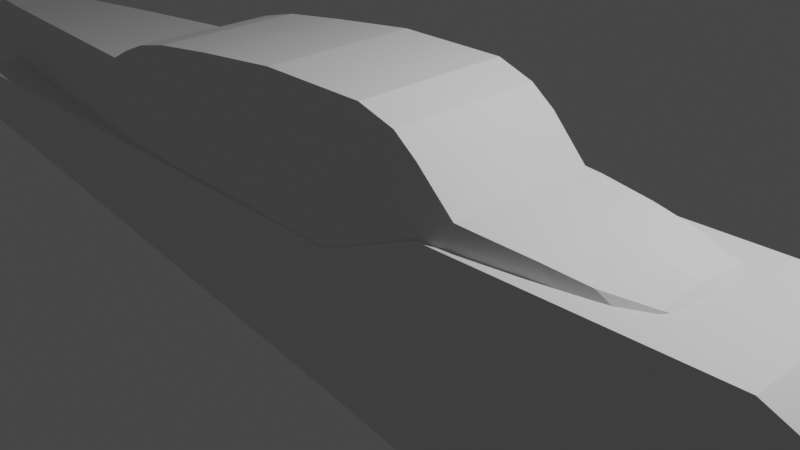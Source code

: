 # Source: Skyhawk.blend  (saved by Blender 2.93.20; exported with 4.5.12 LTS)
import bpy
from mathutils import Matrix  # noqa: F401  (used for matrix-valued properties, if any)

bpy.ops.wm.read_factory_settings(use_empty=True)
scene = bpy.context.scene
scene.name = 'Scene'

# ---- collections
col_collection = bpy.data.collections.new('Collection'); scene.collection.children.link(col_collection)

# ---- materials (node trees are filled in below, after node groups)
mat_material = bpy.data.materials.new('Material')
mat_material.alpha_threshold = 0.0
mat_material.use_transparent_shadow = False
mat_material.line_color = (0.0, 0.0, 0.0, 1.0)

# ---- material node trees
mat_material.use_nodes = True; mat_material.node_tree.nodes.clear()
_N = mat_material.node_tree.nodes; _L = mat_material.node_tree.links
n0 = _N.new('ShaderNodeOutputMaterial'); n0.name = 'Material Output'; n0.location = (300, 300)
n1 = _N.new('ShaderNodeBsdfPrincipled'); n1.name = 'Principled BSDF'; n1.location = (10, 300)
n1.distribution = 'GGX'
n1.subsurface_method = 'BURLEY'
n1.inputs[2].default_value = 0.4
n1.inputs[3].default_value = 1.45
n1.inputs[27].default_value = (0.0, 0.0, 0.0, 1.0)
n1.inputs[28].default_value = 1.0
_L.new(n1.outputs[0], n0.inputs[0])
n0.is_active_output = True

# ---- world
world_world = bpy.data.worlds.new('World'); scene.world = world_world
world_world.use_nodes = True; world_world.node_tree.nodes.clear()
_N = world_world.node_tree.nodes; _L = world_world.node_tree.links
n0 = _N.new('ShaderNodeOutputWorld'); n0.name = 'World Output'; n0.location = (300, 300)
n1 = _N.new('ShaderNodeBackground'); n1.name = 'Background'; n1.location = (10, 300)
n1.inputs[0].default_value = (0.05088, 0.05088, 0.05088, 1.0)
_L.new(n1.outputs[0], n0.inputs[0])
n0.is_active_output = True
world_world.color = (0.05088, 0.05088, 0.05088)
world_world.use_sun_shadow = False
world_world.sun_shadow_jitter_overblur = 0.0

# ---- cameras
cam_camera = bpy.data.cameras.new('Camera')
cam_camera.clip_end = 100.0
cam_camera.ortho_scale = 7.314

# ---- lights
light_light = bpy.data.lights.new('Light', 'POINT')
light_light.transmission_factor = 0.0
light_light.energy = 1000.0
light_light.shadow_soft_size = 0.1
light_light.shadow_maximum_resolution = 0.006
light_light.use_absolute_resolution = True

# ---- meshes
me_cube = bpy.data.meshes.new('Cube')
me_cube.from_pydata([(0.9235, -1.003, 1.376), (0.9235, -1.003, -0.6516), (-0.8876, -1.003, 2.187), (-0.8876, -1.003, 0.3888), (0.6667, -1.003, 1.957), (0.6667, -1.003, -3.679), (0.8909, -1.003, -2.089), (0.8909, -1.003, 1.565), (0.005134, -1.003, 2.088), (0.005134, -1.003, -2.504), (0.1557, -1.003, -3.047), (0.1557, -1.003, 3.626), (-0.8876, -1.003, 1.517), (0.9235, -1.003, 0.8381), (0.6667, -1.003, 1.027), (0.8909, -1.003, 1.027), (0.005134, -1.003, 1.027), (0.1557, -1.003, 1.027), (0.5509, -1.003, -3.679), (0.1557, -1.003, 1.28), (-0.8876, 0.0, 1.852), (0.5509, -1.003, 3.814), (0.5509, -1.003, 1.027), (0.9235, 0.0, 1.107), (0.6088, -1.003, -3.679), (0.7788, -1.003, 1.394), (0.6088, -1.003, 1.168), (0.5509, -1.003, 1.125), (0.6088, -1.003, 3.269), (0.6088, -1.003, 1.027), (0.1557, -1.003, 1.28), (0.7788, -1.003, 1.761), (0.7788, -1.003, -3.444), (0.005134, -1.003, 1.863), (0.8909, -1.003, 1.296), (0.7788, -1.003, 1.027), (-0.8876, 0.0, 0.3888), (0.9235, 0.0, 1.376), (-0.8876, 0.0, 2.187), (0.9235, 0.0, -0.6516), (0.6667, 0.0, -3.679), (0.6667, 0.0, 1.957), (0.8909, 0.0, 1.565), (0.8909, 0.0, -2.089), (0.005134, 0.0, -2.504), (0.005134, 0.0, 2.088), (0.1557, 0.0, 3.626), (0.1557, 0.0, -3.047), (0.9235, 0.0, 0.8381), (-0.8876, 0.0, 1.517), (0.5509, 0.0, 3.814), (0.5509, 0.0, -3.679), (0.6088, 0.0, 3.269), (0.6088, 0.0, -3.679), (0.7788, 0.0, -3.444), (0.7788, 0.0, 1.761), (0.6667, -1.003, 1.492), (0.1557, -1.003, 3.626), (0.1557, -1.003, 1.027), (0.1557, -1.003, -3.047), (0.9235, -1.003, 1.107), (-0.8876, -1.003, 1.852), (0.1557, 0.0, -3.047), (0.1557, 0.0, 3.626)], [], [(45, 38, 2, 8), (33, 8, 2, 61), (43, 39, 1, 6), (23, 37, 0, 60), (53, 40, 5, 24), (25, 31, 4, 56), (55, 41, 4, 31), (37, 42, 7, 0), (60, 0, 7, 34), (54, 43, 6, 32), (36, 44, 9, 3), (30, 11, 8, 33), (46, 45, 8, 11), (63, 46, 11, 57), (19, 57, 11, 30), (44, 47, 10, 9), (59, 58, 17, 10), (10, 17, 16, 9), (1, 13, 15, 6), (32, 35, 14, 5), (39, 48, 13, 1), (9, 16, 12, 3), (12, 61, 20, 49), (24, 29, 22, 18), (26, 28, 21, 27), (52, 50, 21, 28), (62, 51, 18, 59), (17, 30, 33, 16), (41, 52, 28, 4), (56, 4, 28, 26), (5, 14, 29, 24), (15, 34, 25, 35), (51, 53, 24, 18), (58, 19, 30, 17), (6, 15, 35, 32), (40, 54, 32, 5), (42, 55, 31, 7), (34, 7, 31, 25), (14, 56, 26, 29), (22, 27, 19, 58), (29, 26, 27, 22), (3, 12, 49, 36), (16, 33, 61, 12), (61, 2, 38, 20), (13, 60, 34, 15), (35, 25, 56, 14), (47, 62, 59, 10), (48, 23, 60, 13), (18, 22, 58, 59), (27, 21, 57, 19), (50, 63, 57, 21)])
_uv = me_cube.uv_layers.new(name='UVMap')
_uv.uv.foreach_set('vector', [0.7494, 0.625, 0.875, 0.625, 0.875, 0.75, 0.7494, 0.75, 0.5785, 0.8744, 0.625, 0.8744, 0.625, 1.0, 0.5785, 1.0, 0.3614, 0.625, 0.375, 0.625, 0.375, 0.75, 0.3614, 0.75, 0.5785, 0.625, 0.625, 0.625, 0.625, 0.75, 0.5785, 0.75, 0.3261, 0.625, 0.3333, 0.625, 0.3333, 0.75, 0.3261, 0.75, 0.5785, 0.7777, 0.625, 0.7777, 0.625, 0.7917, 0.5785, 0.7917, 0.6527, 0.625, 0.6667, 0.625, 0.6667, 0.75, 0.6527, 0.75, 0.625, 0.625, 0.6386, 0.625, 0.6386, 0.75, 0.625, 0.75, 0.5785, 0.75, 0.625, 0.75, 0.625, 0.7636, 0.5785, 0.7636, 0.3473, 0.625, 0.3614, 0.625, 0.3614, 0.75, 0.3473, 0.75, 0.125, 0.625, 0.2506, 0.625, 0.2506, 0.75, 0.125, 0.75, 0.5785, 0.8555, 0.625, 0.8555, 0.625, 0.8744, 0.5785, 0.8744, 0.7305, 0.625, 0.7494, 0.625, 0.7494, 0.75, 0.7305, 0.75, 0.7305, 0.625, 0.7305, 0.625, 0.7305, 0.75, 0.7305, 0.75, 0.5785, 0.8555, 0.625, 0.8555, 0.625, 0.8555, 0.5785, 0.8555, 0.2506, 0.625, 0.2695, 0.625, 0.2695, 0.75, 0.2506, 0.75, 0.375, 0.8555, 0.532, 0.8555, 0.532, 0.8555, 0.375, 0.8555, 0.375, 0.8555, 0.532, 0.8555, 0.532, 0.8744, 0.375, 0.8744, 0.375, 0.75, 0.532, 0.75, 0.532, 0.7636, 0.375, 0.7636, 0.375, 0.7777, 0.532, 0.7777, 0.532, 0.7917, 0.375, 0.7917, 0.375, 0.625, 0.532, 0.625, 0.532, 0.75, 0.375, 0.75, 0.375, 0.8744, 0.532, 0.8744, 0.532, 1.0, 0.375, 1.0, 0.532, 0.0, 0.5785, 0.0, 0.5785, 0.125, 0.532, 0.125, 0.375, 0.7989, 0.532, 0.7989, 0.532, 0.8061, 0.375, 0.8061, 0.5785, 0.7989, 0.625, 0.7989, 0.625, 0.8061, 0.5785, 0.8061, 0.6739, 0.625, 0.6811, 0.625, 0.6811, 0.75, 0.6739, 0.75, 0.2695, 0.625, 0.3189, 0.625, 0.3189, 0.75, 0.2695, 0.75, 0.532, 0.8555, 0.5785, 0.8555, 0.5785, 0.8744, 0.532, 0.8744, 0.6667, 0.625, 0.6739, 0.625, 0.6739, 0.75, 0.6667, 0.75, 0.5785, 0.7917, 0.625, 0.7917, 0.625, 0.7989, 0.5785, 0.7989, 0.375, 0.7917, 0.532, 0.7917, 0.532, 0.7989, 0.375, 0.7989, 0.532, 0.7636, 0.5785, 0.7636, 0.5785, 0.7777, 0.532, 0.7777, 0.3189, 0.625, 0.3261, 0.625, 0.3261, 0.75, 0.3189, 0.75, 0.532, 0.8555, 0.5785, 0.8555, 0.5785, 0.8555, 0.532, 0.8555, 0.375, 0.7636, 0.532, 0.7636, 0.532, 0.7777, 0.375, 0.7777, 0.3333, 0.625, 0.3473, 0.625, 0.3473, 0.75, 0.3333, 0.75, 0.6386, 0.625, 0.6527, 0.625, 0.6527, 0.75, 0.6386, 0.75, 0.5785, 0.7636, 0.625, 0.7636, 0.625, 0.7777, 0.5785, 0.7777, 0.532, 0.7917, 0.5785, 0.7917, 0.5785, 0.7989, 0.532, 0.7989, 0.532, 0.8061, 0.5785, 0.8061, 0.5785, 0.8555, 0.532, 0.8555, 0.532, 0.7989, 0.5785, 0.7989, 0.5785, 0.8061, 0.532, 0.8061, 0.375, 0.0, 0.532, 0.0, 0.532, 0.125, 0.375, 0.125, 0.532, 0.8744, 0.5785, 0.8744, 0.5785, 1.0, 0.532, 1.0, 0.5785, 0.0, 0.625, 0.0, 0.625, 0.125, 0.5785, 0.125, 0.532, 0.75, 0.5785, 0.75, 0.5785, 0.7636, 0.532, 0.7636, 0.532, 0.7777, 0.5785, 0.7777, 0.5785, 0.7917, 0.532, 0.7917, 0.2695, 0.625, 0.2695, 0.625, 0.2695, 0.75, 0.2695, 0.75, 0.532, 0.625, 0.5785, 0.625, 0.5785, 0.75, 0.532, 0.75, 0.375, 0.8061, 0.532, 0.8061, 0.532, 0.8555, 0.375, 0.8555, 0.5785, 0.8061, 0.625, 0.8061, 0.625, 0.8555, 0.5785, 0.8555, 0.6811, 0.625, 0.7305, 0.625, 0.7305, 0.75, 0.6811, 0.75])
me_cube.materials.append(mat_material)
me_cube.use_remesh_preserve_volume = False
me_cube.use_remesh_preserve_attributes = False
me_cube.use_mirror_vertex_groups = False
me_cube.update()
me_cube_001 = bpy.data.meshes.new('Cube.001')
me_cube_001.from_pydata([(7.377, -0.6971, -2.029), (7.377, -0.541, -0.7639), (7.6, -0.3372, -1.612), (7.6, -0.2609, -0.8917), (7.377, 0.0, -2.029), (7.377, 0.0, -0.7184), (7.6, 0.0, -1.707), (7.6, 0.0, -0.8681), (7.377, -0.6971, -1.323), (7.6, -0.3372, -1.252), (7.6, 0.0, -1.252), (6.335, -0.8019, -0.6426), (7.377, -0.6971, -0.9693), (7.6, -0.3372, -1.072), (7.6, 0.0, -1.024), (6.335, -0.8782, -2.503), (7.6, -0.3372, -1.432), (7.6, 0.0, -1.479), (6.335, 0.0, -2.503), (7.377, -0.6971, -1.676), (6.873, -0.8029, -2.342), (6.873, -0.7266, -0.7063), (6.873, 0.0, -2.342), (6.873, 0.0, -0.6645), (6.873, -0.8029, -1.412), (5.702, -0.9465, -2.575), (6.873, -0.8029, -0.975), (5.702, 0.0, -2.575), (5.702, -0.8702, -0.5926), (6.873, -0.8029, -1.849), (6.335, 0.0, -0.6426), (6.335, -0.8782, -1.479), (6.335, -0.8782, -0.9978), (6.335, -0.8782, -1.961), (5.702, 0.0, -0.5926), (5.702, -0.9465, -1.476), (5.073, -0.9781, -2.61), (5.702, -0.9465, -0.9596), (5.078, 0.0, -2.61), (5.073, -0.9019, -0.1497), (5.702, -0.9465, -1.993), (5.505, -0.9566, -2.586), (5.505, 0.0, -2.586), (5.505, -0.8803, -0.5832), (5.505, 0.0, -0.5832), (5.505, -0.9566, -1.476), (4.795, -0.9007, 0.05822), (5.505, -0.9566, -0.954), (4.795, -0.977, -2.61), (4.8, 0.0, -2.61), (5.505, -0.9566, -1.998), (5.078, 0.0, -0.1497), (5.073, -0.9781, -1.461), (4.354, -0.9146, 0.2), (5.073, -0.9781, -0.6445), (4.354, -0.9909, -2.61), (4.359, 0.0, -2.61), (5.073, -0.9781, -1.988), (4.8, 0.0, 0.05822), (4.795, -0.977, -1.461), (4.795, -0.977, -0.4365), (4.795, -0.977, -1.987), (4.359, 0.0, 0.2), (4.354, -0.9909, -1.461), (4.354, -0.9909, -0.2947), (4.354, -0.9909, -1.987), (3.05, -0.912, 0.2001), (3.05, -0.9882, -2.549), (3.055, 0.0, -2.549), (3.055, 0.0, 0.2001), (3.05, -0.9882, -1.461), (1.144, -0.9655, -2.344), (3.05, -0.9882, -0.2946), (1.149, 0.0, -2.344), (1.144, -0.8892, -0.0282), (3.05, -0.9882, -1.955), (1.986, -0.8923, 0.08191), (1.986, -0.9686, -2.439), (1.992, 0.0, -2.439), (1.992, 0.0, 0.08191), (1.986, -0.9686, -1.461), (0.6609, 0.0, -2.257), (1.986, -0.9686, -0.4128), (0.6554, -0.8638, -0.1461), (0.6554, -0.9401, -2.257), (1.986, -0.9686, -1.844), (1.149, 0.0, -0.0282), (1.144, -0.9655, -1.461), (0.3168, -0.8625, -0.2874), (1.144, -0.9655, -0.523), (0.3168, -0.9388, -2.209), (0.3222, 0.0, -2.209), (1.144, -0.9655, -1.75), (0.6609, 0.0, -0.1461), (0.6554, -0.9401, -1.461), (-0.02198, -0.9065, -2.153), (0.6554, -0.9401, -0.6408), (-0.01651, 0.0, -2.153), (-0.02198, -0.8302, -0.4545), (0.6554, -0.9401, -1.663), (0.3222, 0.0, -0.2874), (0.3168, -0.9388, -1.461), (0.3168, -0.9388, -0.7822), (0.3168, -0.9388, -1.615), (-0.01651, 0.0, -0.4545), (-0.02198, -0.9065, -1.46), (-0.02198, -0.9065, -0.9492), (-0.02198, -0.9065, -1.559), (-1.541, -0.7275, -2.006), (-1.535, 0.0, -2.006), (-1.541, -0.6512, -0.5121), (-1.535, 0.0, -0.5121), (-1.541, -0.7275, -1.313), (-1.541, -0.7275, -0.9439), (-1.541, -0.7275, -1.412), (-3.432, -0.4869, -1.741), (-3.427, 0.0, -1.741), (-3.432, -0.4106, -0.5961), (-3.427, 0.0, -0.5961), (-3.432, -0.4869, -1.21), (-3.432, -0.4869, -0.9269), (-3.432, -0.4869, -1.285), (-5.046, -0.2813, -1.554), (-5.042, 0.0, -1.554), (-5.046, -0.205, -0.6125), (-5.042, 0.0, -0.6125), (-5.046, -0.2813, -1.117), (-5.044, 0.0, -1.117), (-5.046, -0.2813, -0.8845), (-5.042, 0.0, -0.8845), (-5.046, 0.0, -1.179), (-5.046, -0.2813, -1.179)], [], [(14, 7, 3, 13), (13, 3, 1, 12), (4, 6, 2, 0), (7, 5, 1, 3), (19, 8, 24, 29), (0, 19, 29, 20), (16, 9, 8, 19), (17, 10, 9, 16), (12, 1, 21, 26), (9, 13, 12, 8), (10, 14, 13, 9), (6, 17, 16, 2), (2, 16, 19, 0), (4, 0, 20, 22), (24, 26, 32, 31), (22, 20, 15, 18), (21, 23, 30, 11), (26, 21, 11, 32), (8, 12, 26, 24), (1, 5, 23, 21), (33, 31, 35, 40), (31, 32, 37, 35), (18, 15, 25, 27), (11, 30, 34, 28), (29, 24, 31, 33), (20, 29, 33, 15), (40, 35, 45, 50), (35, 37, 47, 45), (27, 25, 41, 42), (28, 34, 44, 43), (15, 33, 40, 25), (32, 11, 28, 37), (50, 45, 52, 57), (45, 47, 54, 52), (42, 41, 36, 38), (43, 44, 51, 39), (25, 40, 50, 41), (37, 28, 43, 47), (54, 39, 46, 60), (36, 57, 61, 48), (57, 52, 59, 61), (52, 54, 60, 59), (41, 50, 57, 36), (47, 43, 39, 54), (60, 46, 53, 64), (48, 61, 65, 55), (61, 59, 63, 65), (59, 60, 64, 63), (38, 36, 48, 49), (39, 51, 58, 46), (55, 65, 75, 67), (65, 63, 70, 75), (63, 64, 72, 70), (56, 55, 67, 68), (46, 58, 62, 53), (49, 48, 55, 56), (66, 69, 79, 76), (72, 66, 76, 82), (67, 75, 85, 77), (75, 70, 80, 85), (64, 53, 66, 72), (53, 62, 69, 66), (77, 85, 92, 71), (85, 80, 87, 92), (80, 82, 89, 87), (78, 77, 71, 73), (68, 67, 77, 78), (70, 72, 82, 80), (74, 86, 93, 83), (89, 74, 83, 96), (71, 92, 99, 84), (92, 87, 94, 99), (82, 76, 74, 89), (76, 79, 86, 74), (84, 99, 103, 90), (99, 94, 101, 103), (94, 96, 102, 101), (83, 93, 100, 88), (73, 71, 84, 81), (87, 89, 96, 94), (90, 103, 107, 95), (103, 101, 105, 107), (101, 102, 106, 105), (91, 90, 95, 97), (96, 83, 88, 102), (81, 84, 90, 91), (106, 98, 110, 113), (97, 95, 108, 109), (98, 104, 111, 110), (95, 107, 114, 108), (102, 88, 98, 106), (88, 100, 104, 98), (114, 112, 119, 121), (112, 113, 120, 119), (113, 110, 117, 120), (109, 108, 115, 116), (105, 106, 113, 112), (107, 105, 112, 114), (116, 115, 122, 123), (117, 118, 125, 124), (115, 121, 131, 122), (121, 119, 126, 131), (108, 114, 121, 115), (110, 111, 118, 117), (128, 124, 125, 129), (131, 126, 127, 130), (126, 128, 129, 127), (122, 131, 130, 123), (120, 117, 124, 128), (119, 120, 128, 126)])
_uv = me_cube_001.uv_layers.new(name='UVMap')
_uv.uv.foreach_set('vector', [0.5625, 0.625, 0.625, 0.625, 0.625, 0.75, 0.5625, 0.75, 0.5625, 0.75, 0.625, 0.75, 0.625, 1.0, 0.5625, 1.0, 0.125, 0.625, 0.375, 0.625, 0.375, 0.75, 0.125, 0.75, 0.625, 0.625, 0.875, 0.625, 0.875, 0.75, 0.625, 0.75, 0.4375, 1.0, 0.5, 1.0, 0.5, 1.0, 0.4375, 1.0, 0.375, 1.0, 0.4375, 1.0, 0.4375, 1.0, 0.375, 1.0, 0.4375, 0.75, 0.5, 0.75, 0.5, 1.0, 0.4375, 1.0, 0.4375, 0.625, 0.5, 0.625, 0.5, 0.75, 0.4375, 0.75, 0.5625, 1.0, 0.625, 1.0, 0.625, 1.0, 0.5625, 1.0, 0.5, 0.75, 0.5625, 0.75, 0.5625, 1.0, 0.5, 1.0, 0.5, 0.625, 0.5625, 0.625, 0.5625, 0.75, 0.5, 0.75, 0.375, 0.625, 0.4375, 0.625, 0.4375, 0.75, 0.375, 0.75, 0.375, 0.75, 0.4375, 0.75, 0.4375, 1.0, 0.375, 1.0, 0.125, 0.625, 0.125, 0.75, 0.125, 0.75, 0.125, 0.625, 0.5, 1.0, 0.5625, 1.0, 0.5625, 1.0, 0.5, 1.0, 0.125, 0.625, 0.125, 0.75, 0.125, 0.75, 0.125, 0.625, 0.875, 0.75, 0.875, 0.625, 0.875, 0.625, 0.875, 0.75, 0.5625, 1.0, 0.625, 1.0, 0.625, 1.0, 0.5625, 1.0, 0.5, 1.0, 0.5625, 1.0, 0.5625, 1.0, 0.5, 1.0, 0.875, 0.75, 0.875, 0.625, 0.875, 0.625, 0.875, 0.75, 0.4375, 1.0, 0.5, 1.0, 0.5, 1.0, 0.4375, 1.0, 0.5, 1.0, 0.5625, 1.0, 0.5625, 1.0, 0.5, 1.0, 0.125, 0.625, 0.125, 0.75, 0.125, 0.75, 0.125, 0.625, 0.875, 0.75, 0.875, 0.625, 0.875, 0.625, 0.875, 0.75, 0.4375, 1.0, 0.5, 1.0, 0.5, 1.0, 0.4375, 1.0, 0.375, 1.0, 0.4375, 1.0, 0.4375, 1.0, 0.375, 1.0, 0.4375, 1.0, 0.5, 1.0, 0.5, 1.0, 0.4375, 1.0, 0.5, 1.0, 0.5625, 1.0, 0.5625, 1.0, 0.5, 1.0, 0.125, 0.625, 0.125, 0.75, 0.125, 0.75, 0.125, 0.625, 0.875, 0.75, 0.875, 0.625, 0.875, 0.625, 0.875, 0.75, 0.375, 1.0, 0.4375, 1.0, 0.4375, 1.0, 0.375, 1.0, 0.5625, 1.0, 0.625, 1.0, 0.625, 1.0, 0.5625, 1.0, 0.4375, 1.0, 0.5, 1.0, 0.5, 1.0, 0.4375, 1.0, 0.5, 1.0, 0.5625, 1.0, 0.5625, 1.0, 0.5, 1.0, 0.125, 0.625, 0.125, 0.75, 0.125, 0.75, 0.125, 0.625, 0.875, 0.75, 0.875, 0.625, 0.875, 0.625, 0.875, 0.75, 0.375, 1.0, 0.4375, 1.0, 0.4375, 1.0, 0.375, 1.0, 0.5625, 1.0, 0.625, 1.0, 0.625, 1.0, 0.5625, 1.0, 0.5625, 1.0, 0.625, 1.0, 0.625, 1.0, 0.5625, 1.0, 0.375, 1.0, 0.4375, 1.0, 0.4375, 1.0, 0.375, 1.0, 0.4375, 1.0, 0.5, 1.0, 0.5, 1.0, 0.4375, 1.0, 0.5, 1.0, 0.5625, 1.0, 0.5625, 1.0, 0.5, 1.0, 0.375, 1.0, 0.4375, 1.0, 0.4375, 1.0, 0.375, 1.0, 0.5625, 1.0, 0.625, 1.0, 0.625, 1.0, 0.5625, 1.0, 0.5625, 1.0, 0.625, 1.0, 0.625, 1.0, 0.5625, 1.0, 0.375, 1.0, 0.4375, 1.0, 0.4375, 1.0, 0.375, 1.0, 0.4375, 1.0, 0.5, 1.0, 0.5, 1.0, 0.4375, 1.0, 0.5, 1.0, 0.5625, 1.0, 0.5625, 1.0, 0.5, 1.0, 0.125, 0.625, 0.125, 0.75, 0.125, 0.75, 0.125, 0.625, 0.875, 0.75, 0.875, 0.625, 0.875, 0.625, 0.875, 0.75, 0.375, 1.0, 0.4375, 1.0, 0.4375, 1.0, 0.375, 1.0, 0.4375, 1.0, 0.5, 1.0, 0.5, 1.0, 0.4375, 1.0, 0.5, 1.0, 0.5625, 1.0, 0.5625, 1.0, 0.5, 1.0, 0.125, 0.625, 0.125, 0.75, 0.125, 0.75, 0.125, 0.625, 0.875, 0.75, 0.875, 0.625, 0.875, 0.625, 0.875, 0.75, 0.125, 0.625, 0.125, 0.75, 0.125, 0.75, 0.125, 0.625, 0.875, 0.75, 0.875, 0.625, 0.875, 0.625, 0.875, 0.75, 0.5625, 1.0, 0.625, 1.0, 0.625, 1.0, 0.5625, 1.0, 0.375, 1.0, 0.4375, 1.0, 0.4375, 1.0, 0.375, 1.0, 0.4375, 1.0, 0.5, 1.0, 0.5, 1.0, 0.4375, 1.0, 0.5625, 1.0, 0.625, 1.0, 0.625, 1.0, 0.5625, 1.0, 0.875, 0.75, 0.875, 0.625, 0.875, 0.625, 0.875, 0.75, 0.375, 1.0, 0.4375, 1.0, 0.4375, 1.0, 0.375, 1.0, 0.4375, 1.0, 0.5, 1.0, 0.5, 1.0, 0.4375, 1.0, 0.5, 1.0, 0.5625, 1.0, 0.5625, 1.0, 0.5, 1.0, 0.125, 0.625, 0.125, 0.75, 0.125, 0.75, 0.125, 0.625, 0.125, 0.625, 0.125, 0.75, 0.125, 0.75, 0.125, 0.625, 0.5, 1.0, 0.5625, 1.0, 0.5625, 1.0, 0.5, 1.0, 0.875, 0.75, 0.875, 0.625, 0.875, 0.625, 0.875, 0.75, 0.5625, 1.0, 0.625, 1.0, 0.625, 1.0, 0.5625, 1.0, 0.375, 1.0, 0.4375, 1.0, 0.4375, 1.0, 0.375, 1.0, 0.4375, 1.0, 0.5, 1.0, 0.5, 1.0, 0.4375, 1.0, 0.5625, 1.0, 0.625, 1.0, 0.625, 1.0, 0.5625, 1.0, 0.875, 0.75, 0.875, 0.625, 0.875, 0.625, 0.875, 0.75, 0.375, 1.0, 0.4375, 1.0, 0.4375, 1.0, 0.375, 1.0, 0.4375, 1.0, 0.5, 1.0, 0.5, 1.0, 0.4375, 1.0, 0.5, 1.0, 0.5625, 1.0, 0.5625, 1.0, 0.5, 1.0, 0.875, 0.75, 0.875, 0.625, 0.875, 0.625, 0.875, 0.75, 0.125, 0.625, 0.125, 0.75, 0.125, 0.75, 0.125, 0.625, 0.5, 1.0, 0.5625, 1.0, 0.5625, 1.0, 0.5, 1.0, 0.375, 1.0, 0.4375, 1.0, 0.4375, 1.0, 0.375, 1.0, 0.4375, 1.0, 0.5, 1.0, 0.5, 1.0, 0.4375, 1.0, 0.5, 1.0, 0.5625, 1.0, 0.5625, 1.0, 0.5, 1.0, 0.125, 0.625, 0.125, 0.75, 0.125, 0.75, 0.125, 0.625, 0.5625, 1.0, 0.625, 1.0, 0.625, 1.0, 0.5625, 1.0, 0.125, 0.625, 0.125, 0.75, 0.125, 0.75, 0.125, 0.625, 0.5625, 1.0, 0.625, 1.0, 0.625, 1.0, 0.5625, 1.0, 0.125, 0.625, 0.125, 0.75, 0.125, 0.75, 0.125, 0.625, 0.875, 0.75, 0.875, 0.625, 0.875, 0.625, 0.875, 0.75, 0.375, 1.0, 0.4375, 1.0, 0.4375, 1.0, 0.375, 1.0, 0.5625, 1.0, 0.625, 1.0, 0.625, 1.0, 0.5625, 1.0, 0.875, 0.75, 0.875, 0.625, 0.875, 0.625, 0.875, 0.75, 0.4375, 1.0, 0.5, 1.0, 0.5, 1.0, 0.4375, 1.0, 0.5, 1.0, 0.5625, 1.0, 0.5625, 1.0, 0.5, 1.0, 0.5625, 1.0, 0.625, 1.0, 0.625, 1.0, 0.5625, 1.0, 0.125, 0.625, 0.125, 0.75, 0.125, 0.75, 0.125, 0.625, 0.5, 1.0, 0.5625, 1.0, 0.5625, 1.0, 0.5, 1.0, 0.4375, 1.0, 0.5, 1.0, 0.5, 1.0, 0.4375, 1.0, 0.125, 0.625, 0.125, 0.75, 0.125, 0.75, 0.125, 0.625, 0.875, 0.75, 0.875, 0.625, 0.875, 0.625, 0.875, 0.75, 0.375, 1.0, 0.4375, 1.0, 0.4375, 1.0, 0.375, 1.0, 0.4375, 1.0, 0.5, 1.0, 0.5, 1.0, 0.4375, 1.0, 0.375, 1.0, 0.4375, 1.0, 0.4375, 1.0, 0.375, 1.0, 0.875, 0.75, 0.875, 0.625, 0.875, 0.625, 0.875, 0.75, 0.5625, 0.0, 0.625, 0.0, 0.625, 0.125, 0.5625, 0.125, 0.4375, 0.0, 0.5, 0.0, 0.5, 0.125, 0.4375, 0.125, 0.5, 0.0, 0.5625, 0.0, 0.5625, 0.125, 0.5, 0.125, 0.375, 0.0, 0.4375, 0.0, 0.4375, 0.125, 0.375, 0.125, 0.5625, 1.0, 0.625, 1.0, 0.625, 1.0, 0.5625, 1.0, 0.5, 1.0, 0.5625, 1.0, 0.5625, 1.0, 0.5, 1.0])
me_cube_001.use_remesh_fix_poles = True
me_cube_001.use_remesh_preserve_attributes = False
me_cube_001.update()

# ---- objects
ob_cube = bpy.data.objects.new('Cube', me_cube)
ob_light = bpy.data.objects.new('Light', light_light)
ob_camera = bpy.data.objects.new('Camera', cam_camera)
ob_front = bpy.data.objects.new('Front', None)
ob_side = bpy.data.objects.new('Side', None)
ob_up = bpy.data.objects.new('Up', None)
ob_skyhawk = bpy.data.objects.new('Skyhawk', me_cube_001)

# ---- transforms, parenting, visibility, modifiers, constraints
ob_cube.location = (-0.02822, -2.275e-08, -0.7337)
ob_cube.scale = (8.28, 1.0, 0.3613)
ob_cube.lock_rotations_4d = False
ob_cube.empty_display_type = 'ARROWS'
ob_cube.lineart.crease_threshold = 0.0
_m = ob_cube.modifiers.new('Mirror', 'MIRROR')
_m.use_axis = (False, True, False)
ob_light.location = (4.076, 1.005, 5.904)
ob_light.rotation_euler = (0.6503, 0.05522, 1.866)
ob_light.lock_rotations_4d = False
ob_light.empty_display_type = 'ARROWS'
ob_light.color = (0.0, 0.0, 0.0, 0.0)
ob_light.lineart.crease_threshold = 0.0
ob_camera.location = (7.359, -6.926, 4.958)
ob_camera.rotation_euler = (1.109, 0.0, 0.8149)
ob_camera.lock_rotations_4d = False
ob_camera.empty_display_type = 'ARROWS'
ob_camera.color = (0.0, 0.0, 0.0, 0.0)
ob_camera.display_type = 'WIRE'
ob_camera.lineart.crease_threshold = 0.0
ob_front.location = (-23.85, -4.407, 7.813)
ob_front.rotation_euler = (1.571, -0.0, 1.571)
ob_front.scale = (6.215, 6.215, 6.215)
ob_front.empty_display_type = 'IMAGE'
ob_front.empty_display_size = 5.0
ob_side.location = (1.26, 24.94, -7.229)
ob_side.rotation_euler = (1.571, 0.0, 3.142)
ob_side.scale = (6.215, 6.215, 6.215)
ob_side.empty_display_type = 'IMAGE'
ob_side.empty_display_size = 5.0
ob_up.location = (-10.81, -0.07088, -11.07)
ob_up.rotation_euler = (0.0, -0.0, 3.142)
ob_up.scale = (6.215, 6.215, 6.215)
ob_up.empty_display_type = 'IMAGE'
ob_up.empty_display_size = 5.0
ob_skyhawk.location = (-3.904, 0.0, 1.411)
_m = ob_skyhawk.modifiers.new('Mirror', 'MIRROR')
_m.use_axis = (False, True, False)
_m.use_clip = True

# ---- collection membership
col_collection.objects.link(ob_cube)
col_collection.objects.link(ob_light)
col_collection.objects.link(ob_camera)
col_collection.objects.link(ob_front)
col_collection.objects.link(ob_side)
col_collection.objects.link(ob_up)
col_collection.objects.link(ob_skyhawk)

# ---- scene / render settings (as saved in the file)
scene.camera = ob_camera
scene.frame_start = 1; scene.frame_end = 250; scene.frame_set(1)
scene.render.engine = 'BLENDER_EEVEE_NEXT'
scene.cycles.use_denoising = False
scene.cycles.samples = 128
scene.cycles.sampling_pattern = 'TABULATED_SOBOL'
scene.cycles.use_adaptive_sampling = False
scene.cycles.use_light_tree = False
scene.view_settings.view_transform = 'Filmic'
bpy.context.view_layer.update()
